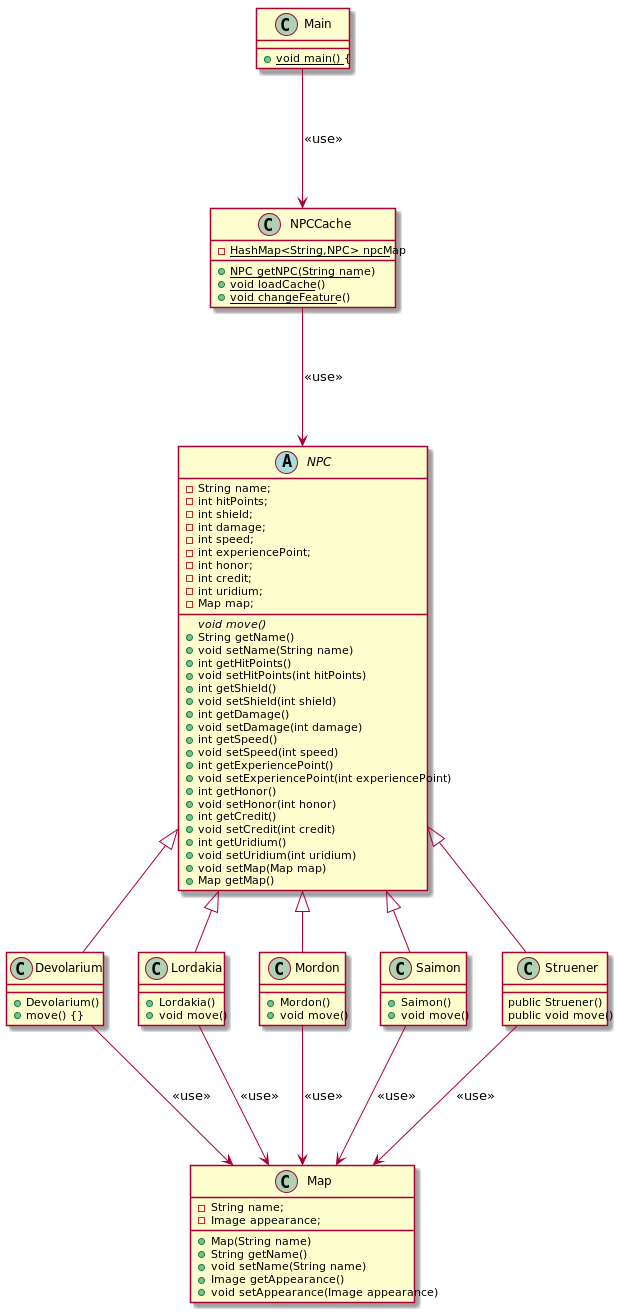

The diagram above was rendered by PlantUML. Its source (embedded in the PNG):
@startuml

class Devolarium extends NPC {
    + Devolarium()
    + move() {}
}
class Lordakia extends NPC{
    + Lordakia()
    +void move()
}

class Main {
    +{static} void main() {
}

class Map {
    - String name;
    - Image appearance;
    +Map(String name)
    +String getName()
    +void setName(String name)
    +Image getAppearance()
    +void setAppearance(Image appearance)
}

class Mordon extends NPC{
    +Mordon()
    +void move()
}

abstract class NPC{
    - String name;
    - int hitPoints;
    - int shield;
    - int damage;
    - int speed;
    - int experiencePoint;
    - int honor;
    - int credit;
    - int uridium;
     - Map map;
    {abstract} void move()
    + String getName()
    + void setName(String name)
    + int getHitPoints()
    + void setHitPoints(int hitPoints)
    + int getShield()
    + void setShield(int shield)
    + int getDamage()
    + void setDamage(int damage)
    + int getSpeed()
    + void setSpeed(int speed)
    + int getExperiencePoint()
    + void setExperiencePoint(int experiencePoint)
    + int getHonor()
    + void setHonor(int honor)
    + int getCredit()
    + void setCredit(int credit)
    + int getUridium()
    + void setUridium(int uridium)
    + void setMap(Map map)
    + Map getMap()
}
class NPCCache {
    - {static} HashMap<String,NPC> npcMap
    + {static} NPC getNPC(String name)
    + {static} void loadCache()
    + {static} void changeFeature()
}
class Saimon extends NPC{
    + Saimon()
    + void move()
}
class Struener extends NPC{
    public Struener()
    public void move()
}



Main ---> NPCCache : <<use>>
Devolarium ---> Map : <<use>>
Lordakia ---> Map : <<use>>
Mordon ---> Map : <<use>>
Saimon ---> Map : <<use>>
Struener ---> Map : <<use>>
NPCCache ---> NPC : <<use>>

@enduml